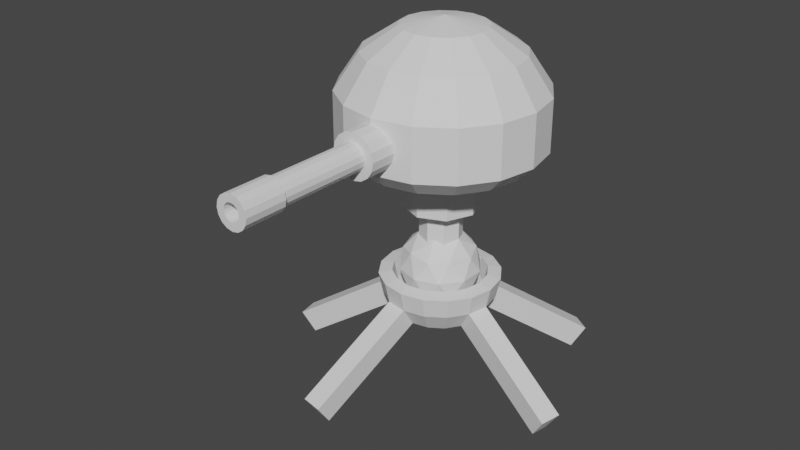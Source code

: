 # Source: TurretBasic.blend  (saved by Blender 3.1.7; exported with 4.5.12 LTS)
import bpy
from mathutils import Matrix  # noqa: F401  (used for matrix-valued properties, if any)

bpy.ops.wm.read_factory_settings(use_empty=True)
scene = bpy.context.scene
scene.name = 'Scene'

# ---- collections
col_collection = bpy.data.collections.new('Collection'); scene.collection.children.link(col_collection)

# ---- world
world_world = bpy.data.worlds.new('World'); scene.world = world_world
world_world.use_nodes = True; world_world.node_tree.nodes.clear()
_N = world_world.node_tree.nodes; _L = world_world.node_tree.links
n0 = _N.new('ShaderNodeOutputWorld'); n0.name = 'World Output'; n0.location = (300, 300)
n1 = _N.new('ShaderNodeBackground'); n1.name = 'Background'; n1.location = (10, 300)
n1.inputs[0].default_value = (0.05088, 0.05088, 0.05088, 1.0)
_L.new(n1.outputs[0], n0.inputs[0])
n0.is_active_output = True
world_world.color = (0.05088, 0.05088, 0.05088)
world_world.use_sun_shadow = False
world_world.sun_shadow_jitter_overblur = 0.0

# ---- meshes
me_cylinder = bpy.data.meshes.new('Cylinder')
me_cylinder.from_pydata([(-3.083e-08, 6.067, 2.878), (-1.951e-07, 5.778, 4.106), (0.285, 6.01, 2.878), (0.1747, 5.744, 4.106), (0.5266, 5.849, 2.878), (0.3228, 5.645, 4.106), (0.6881, 5.607, 2.878), (0.4218, 5.497, 4.106), (0.7448, 5.322, 2.878), (0.4565, 5.322, 4.106), (0.6881, 5.037, 2.878), (0.4218, 5.147, 4.106), (0.5266, 4.795, 2.878), (0.3228, 4.999, 4.106), (0.285, 4.634, 2.878), (0.1747, 4.9, 4.106), (-9.594e-08, 4.577, 2.878), (-7.843e-08, 4.865, 4.106), (-0.285, 4.634, 2.878), (-0.1747, 4.9, 4.106), (-0.5266, 4.795, 2.878), (-0.3228, 4.999, 4.106), (-0.6881, 5.037, 2.878), (-0.4218, 5.147, 4.106), (-0.7448, 5.322, 2.878), (-0.4565, 5.322, 4.106), (-0.6881, 5.607, 2.878), (-0.4218, 5.497, 4.106), (-0.5266, 5.849, 2.878), (-0.3228, 5.645, 4.106), (-0.285, 6.01, 2.878), (-0.1747, 5.744, 4.106), (0.285, 6.01, 4.106), (-3.083e-08, 6.067, 4.106), (0.5266, 5.849, 4.106), (0.6881, 5.607, 4.106), (0.7448, 5.322, 4.106), (0.6881, 5.037, 4.106), (0.5266, 4.795, 4.106), (0.285, 4.634, 4.106), (-9.594e-08, 4.577, 4.106), (-0.285, 4.634, 4.106), (-0.5266, 4.795, 4.106), (-0.6881, 5.037, 4.106), (-0.7448, 5.322, 4.106), (-0.6881, 5.607, 4.106), (-0.5266, 5.849, 4.106), (-0.285, 6.01, 4.106), (0.1747, 5.744, 7.27), (-3.992e-06, 5.778, 7.27), (0.3228, 5.645, 7.27), (0.4218, 5.497, 7.27), (0.4565, 5.322, 7.27), (0.4218, 5.147, 7.27), (0.3228, 4.999, 7.27), (0.1747, 4.9, 7.27), (-3.875e-06, 4.865, 7.27), (-0.1747, 4.9, 7.27), (-0.3228, 4.999, 7.27), (-0.4218, 5.147, 7.27), (-0.4565, 5.322, 7.27), (-0.4218, 5.497, 7.27), (-0.3228, 5.645, 7.27), (-0.1747, 5.744, 7.27), (0.207, 5.822, 7.27), (-4.022e-06, 5.863, 7.27), (0.3825, 5.704, 7.27), (0.4997, 5.529, 7.27), (0.5409, 5.322, 7.27), (0.4997, 5.115, 7.27), (0.3825, 4.939, 7.27), (0.207, 4.822, 7.27), (-3.884e-06, 4.781, 7.27), (-0.207, 4.822, 7.27), (-0.3825, 4.939, 7.27), (-0.4997, 5.115, 7.27), (-0.5409, 5.322, 7.27), (-0.4997, 5.529, 7.27), (-0.3825, 5.704, 7.27), (-0.207, 5.822, 7.27), (0.108, 5.583, 8.683), (-4.089e-06, 5.604, 8.683), (0.1995, 5.521, 8.683), (0.2607, 5.43, 8.683), (0.2822, 5.322, 8.683), (0.2607, 5.214, 8.683), (0.1995, 5.122, 8.683), (0.108, 5.061, 8.683), (-3.737e-06, 5.04, 8.683), (-0.108, 5.061, 8.683), (-0.1996, 5.122, 8.683), (-0.2607, 5.214, 8.683), (-0.2822, 5.322, 8.683), (-0.2607, 5.43, 8.683), (-0.1996, 5.521, 8.683), (-0.108, 5.583, 8.683), (0.207, 5.822, 8.683), (-3.926e-06, 5.863, 8.683), (0.3825, 5.704, 8.683), (0.4997, 5.529, 8.683), (0.5409, 5.322, 8.683), (0.4997, 5.115, 8.683), (0.3825, 4.939, 8.683), (0.207, 4.822, 8.683), (-3.788e-06, 4.781, 8.683), (-0.207, 4.822, 8.683), (-0.3825, 4.939, 8.683), (-0.4997, 5.115, 8.683), (-0.5409, 5.322, 8.683), (-0.4997, 5.529, 8.683), (-0.3825, 5.704, 8.683), (-0.207, 5.822, 8.683), (0.108, 5.583, 7.193), (-5.182e-06, 5.604, 7.193), (0.1995, 5.521, 7.193), (0.2607, 5.43, 7.193), (0.2822, 5.322, 7.193), (0.2607, 5.214, 7.193), (0.1995, 5.122, 7.193), (0.108, 5.061, 7.193), (-4.83e-06, 5.04, 7.193), (-0.108, 5.061, 7.193), (-0.1996, 5.122, 7.193), (-0.2607, 5.214, 7.193), (-0.2822, 5.322, 7.193), (-0.2607, 5.43, 7.193), (-0.1996, 5.521, 7.193), (-0.108, 5.583, 7.193), (0.0, 7.407, -2.562), (0.0, 6.231, -3.347), (0.5305, 8.192, -1.281), (0.9802, 7.407, -2.367), (1.281, 6.231, -3.092), (-1.281, 4.483, -3.092), (0.9802, 8.192, -0.9802), (1.811, 7.407, -1.811), (2.367, 6.231, -2.367), (-2.367, 4.483, -2.367), (1.281, 8.192, -0.5305), (2.367, 7.407, -0.9802), (3.092, 6.231, -1.281), (-3.092, 4.483, -1.281), (1.386, 8.192, -1.009e-08), (2.562, 7.407, 3.481e-07), (3.347, 6.231, 5.074e-07), (-3.347, 4.483, -1.143e-06), (1.281, 8.192, 0.5305), (2.367, 7.407, 0.9802), (3.092, 6.231, 1.281), (-3.092, 4.483, 1.281), (0.9802, 8.192, 0.9802), (1.811, 7.407, 1.811), (2.367, 6.231, 2.367), (-2.367, 4.483, 2.367), (0.5305, 8.192, 1.281), (0.9802, 7.407, 2.367), (1.281, 6.231, 3.092), (-1.281, 4.483, 3.092), (-1.287e-13, 8.468, 2.633e-07), (-2.567e-07, 8.192, 1.386), (-3.106e-07, 7.407, 2.562), (-9.584e-07, 6.231, 3.347), (-9.584e-07, 4.483, 3.347), (-0.5305, 8.192, 1.281), (-0.9802, 7.407, 2.367), (-1.281, 6.231, 3.092), (1.281, 4.483, 3.092), (-0.9802, 8.192, 0.9802), (-1.811, 7.407, 1.811), (-2.367, 6.231, 2.367), (2.367, 4.483, 2.367), (-1.281, 8.192, 0.5305), (-2.367, 7.407, 0.9802), (-3.092, 6.231, 1.281), (3.092, 4.483, 1.281), (-1.386, 8.192, -5.499e-07), (-2.562, 7.407, -6.235e-07), (-3.347, 6.231, -1.22e-06), (3.347, 4.483, 5.839e-07), (-1.281, 8.192, -0.5305), (-2.367, 7.407, -0.9802), (-3.092, 6.231, -1.281), (3.092, 4.483, -1.281), (-0.9802, 8.192, -0.9802), (-1.811, 7.407, -1.811), (-2.367, 6.231, -2.367), (2.367, 4.483, -2.367), (-0.5305, 8.192, -1.281), (-0.9802, 7.407, -2.367), (-1.281, 6.231, -3.092), (1.281, 4.483, -3.092), (7.689e-07, 8.192, -1.386), (0.0, 4.483, -3.347), (-0.5625, 3.396, -1.358), (7.829e-08, 3.396, -1.47), (-1.039, 3.396, -1.039), (-1.358, 3.396, -0.5625), (-1.47, 3.396, -4.662e-07), (-1.358, 3.396, 0.5625), (-1.039, 3.396, 1.039), (-0.5625, 3.396, 1.358), (-3.427e-07, 3.396, 1.47), (0.5625, 3.396, 1.358), (1.039, 3.396, 1.039), (1.358, 3.396, 0.5625), (1.47, 3.396, 2.925e-07), (1.358, 3.396, -0.5625), (1.039, 3.396, -1.039), (0.5625, 3.396, -1.358), (2.573, 3.939, -1.066), (1.97, 3.939, -1.97), (3.028e-09, 3.939, -2.785), (-1.066, 3.939, -2.573), (2.573, 3.939, 1.066), (2.785, 3.939, 5.041e-07), (1.066, 3.939, 2.573), (1.97, 3.939, 1.97), (-1.066, 3.939, 2.573), (-7.946e-07, 3.939, 2.785), (-2.573, 3.939, 1.066), (-1.97, 3.939, 1.97), (1.066, 3.939, -2.573), (-2.573, 3.939, -1.066), (-2.785, 3.939, -9.334e-07), (-1.97, 3.939, -1.97), (1.71e-08, 2.309, -0.7079), (0.0, 3.396, -1.238), (0.5005, 2.309, -0.5005), (0.8753, 3.396, -0.8753), (0.7079, 2.309, -5.538e-08), (1.238, 3.396, -9.433e-08), (0.5005, 2.309, 0.5005), (0.8753, 3.396, 0.8753), (-1.082e-07, 2.309, 0.7079), (-1.082e-07, 3.396, 1.238), (-0.5005, 2.309, 0.5005), (-0.8753, 3.396, 0.8753), (-0.7079, 2.309, -1.67e-07), (-1.238, 3.396, -1.632e-07), (-0.5005, 2.309, -0.5005), (-0.8753, 3.396, -0.8753), (0.0, 2.309, -1.238), (0.8753, 2.309, -0.8753), (1.238, 2.309, -4.683e-08), (0.8753, 2.309, 0.8753), (-1.082e-07, 2.309, 1.238), (-0.8753, 2.309, 0.8753), (-1.238, 2.309, -1.157e-07), (-0.8753, 2.309, -0.8753), (-5.294e-08, -0.2265, -0.7079), (0.5005, -0.2265, -0.5005), (0.7079, -0.2265, 5.546e-08), (0.5005, -0.2265, 0.5005), (-1.783e-07, -0.2265, 0.7079), (-0.5005, -0.2265, 0.5005), (-0.7079, -0.2265, -5.615e-08), (-0.5005, -0.2265, -0.5005), (0.0, -1.223, 5.344e-08), (0.9829, -0.4717, 0.7141), (-0.3754, -0.4717, 1.155), (-1.215, -0.4717, 2.062e-08), (-0.3754, -0.4717, -1.155), (0.9829, -0.4717, -0.7141), (0.3754, 0.7432, 1.155), (-0.9829, 0.7432, 0.7141), (-0.9829, 0.7432, -0.7141), (0.3754, 0.7432, -1.155), (1.215, 0.7432, -3.249e-08), (0.0, 1.494, -6.531e-08), (-0.2207, -1.02, 0.6791), (0.5777, -1.02, 0.4197), (0.357, -0.5783, 1.099), (1.155, -0.5783, 2.528e-08), (0.5777, -1.02, -0.4197), (-0.7141, -1.02, 4.457e-08), (-0.9348, -0.5783, 0.6791), (-0.2207, -1.02, -0.6791), (-0.9348, -0.5783, -0.6791), (0.357, -0.5783, -1.099), (1.292, 0.1358, 0.4197), (1.292, 0.1358, -0.4197), (0.0, 0.1358, 1.358), (0.7984, 0.1358, 1.099), (-1.292, 0.1358, 0.4197), (-0.7984, 0.1358, 1.099), (-0.7984, 0.1358, -1.099), (-1.292, 0.1358, -0.4197), (0.7984, 0.1358, -1.099), (0.0, 0.1358, -1.358), (0.9348, 0.8499, 0.6791), (-0.357, 0.8499, 1.099), (-1.155, 0.8499, -3.715e-08), (-0.357, 0.8499, -1.099), (0.9348, 0.8499, -0.6791), (0.2207, 1.291, 0.6791), (0.7141, 1.291, -5.644e-08), (-0.5777, 1.291, 0.4197), (-0.5777, 1.291, -0.4197), (0.2207, 1.291, -0.6791)], [], [(0, 33, 32, 2), (2, 32, 34, 4), (4, 34, 35, 6), (6, 35, 36, 8), (8, 36, 37, 10), (10, 37, 38, 12), (12, 38, 39, 14), (14, 39, 40, 16), (16, 40, 41, 18), (18, 41, 42, 20), (20, 42, 43, 22), (22, 43, 44, 24), (24, 44, 45, 26), (26, 45, 46, 28), (31, 29, 62, 63), (28, 46, 47, 30), (30, 47, 33, 0), (0, 2, 4, 6, 8, 10, 12, 14, 16, 18, 20, 22, 24, 26, 28, 30), (1, 3, 32, 33), (3, 5, 34, 32), (5, 7, 35, 34), (7, 9, 36, 35), (9, 11, 37, 36), (11, 13, 38, 37), (13, 15, 39, 38), (15, 17, 40, 39), (17, 19, 41, 40), (19, 21, 42, 41), (21, 23, 43, 42), (23, 25, 44, 43), (25, 27, 45, 44), (27, 29, 46, 45), (29, 31, 47, 46), (31, 1, 33, 47), (61, 60, 76, 77), (17, 15, 55, 56), (3, 1, 49, 48), (1, 31, 63, 49), (19, 17, 56, 57), (5, 3, 48, 50), (21, 19, 57, 58), (7, 5, 50, 51), (23, 21, 58, 59), (9, 7, 51, 52), (25, 23, 59, 60), (11, 9, 52, 53), (27, 25, 60, 61), (13, 11, 53, 54), (29, 27, 61, 62), (15, 13, 54, 55), (67, 66, 98, 99), (54, 53, 69, 70), (62, 61, 77, 78), (55, 54, 70, 71), (63, 62, 78, 79), (56, 55, 71, 72), (48, 49, 65, 64), (49, 63, 79, 65), (57, 56, 72, 73), (50, 48, 64, 66), (58, 57, 73, 74), (51, 50, 66, 67), (59, 58, 74, 75), (52, 51, 67, 68), (60, 59, 75, 76), (53, 52, 68, 69), (95, 94, 126, 127), (75, 74, 106, 107), (68, 67, 99, 100), (76, 75, 107, 108), (69, 68, 100, 101), (77, 76, 108, 109), (70, 69, 101, 102), (78, 77, 109, 110), (71, 70, 102, 103), (79, 78, 110, 111), (72, 71, 103, 104), (64, 65, 97, 96), (65, 79, 111, 97), (73, 72, 104, 105), (66, 64, 96, 98), (74, 73, 105, 106), (81, 80, 96, 97), (80, 82, 98, 96), (82, 83, 99, 98), (83, 84, 100, 99), (84, 85, 101, 100), (85, 86, 102, 101), (86, 87, 103, 102), (87, 88, 104, 103), (88, 89, 105, 104), (89, 90, 106, 105), (90, 91, 107, 106), (91, 92, 108, 107), (92, 93, 109, 108), (93, 94, 110, 109), (94, 95, 111, 110), (95, 81, 97, 111), (112, 113, 127, 126, 125, 124, 123, 122, 121, 120, 119, 118, 117, 116, 115, 114), (88, 87, 119, 120), (80, 81, 113, 112), (81, 95, 127, 113), (89, 88, 120, 121), (82, 80, 112, 114), (90, 89, 121, 122), (83, 82, 114, 115), (91, 90, 122, 123), (84, 83, 115, 116), (92, 91, 123, 124), (85, 84, 116, 117), (93, 92, 124, 125), (86, 85, 117, 118), (94, 93, 125, 126), (87, 86, 118, 119), (128, 191, 130, 131), (129, 128, 131, 132), (191, 158, 130), (132, 131, 135, 136), (130, 158, 134), (181, 185, 137, 141), (131, 130, 134, 135), (136, 135, 139, 140), (134, 158, 138), (185, 189, 133, 137), (135, 134, 138, 139), (129, 132, 190, 192), (139, 138, 142, 143), (140, 139, 143, 144), (138, 158, 142), (161, 165, 157, 162), (143, 142, 146, 147), (144, 143, 147, 148), (142, 158, 146), (148, 147, 151, 152), (146, 158, 150), (132, 136, 186, 190), (147, 146, 150, 151), (152, 151, 155, 156), (150, 158, 154), (136, 140, 182, 186), (151, 150, 154, 155), (140, 144, 178, 182), (155, 154, 159, 160), (156, 155, 160, 161), (154, 158, 159), (160, 159, 163, 164), (161, 160, 164, 165), (159, 158, 163), (144, 148, 174, 178), (165, 164, 168, 169), (163, 158, 167), (156, 161, 162, 166), (164, 163, 167, 168), (167, 158, 171), (169, 173, 149, 153), (168, 167, 171, 172), (169, 168, 172, 173), (148, 152, 170, 174), (172, 171, 175, 176), (173, 172, 176, 177), (171, 158, 175), (177, 176, 180, 181), (175, 158, 179), (165, 169, 153, 157), (176, 175, 179, 180), (181, 180, 184, 185), (179, 158, 183), (189, 129, 192, 133), (180, 179, 183, 184), (152, 156, 166, 170), (184, 183, 187, 188), (185, 184, 188, 189), (183, 158, 187), (173, 177, 145, 149), (188, 187, 191, 128), (189, 188, 128, 129), (187, 158, 191), (177, 181, 141, 145), (210, 209, 206, 207), (193, 194, 208, 207, 206, 205, 204, 203, 202, 201, 200, 199, 198, 197, 196, 195), (212, 211, 194, 193), (214, 213, 204, 205), (216, 215, 202, 203), (218, 217, 200, 201), (209, 214, 205, 206), (220, 219, 198, 199), (213, 216, 203, 204), (221, 210, 207, 208), (223, 222, 196, 197), (215, 218, 201, 202), (224, 212, 193, 195), (217, 220, 199, 200), (222, 224, 195, 196), (211, 221, 208, 194), (219, 223, 197, 198), (149, 145, 223, 219), (192, 190, 221, 211), (141, 137, 224, 222), (157, 153, 220, 217), (137, 133, 212, 224), (166, 162, 218, 215), (145, 141, 222, 223), (190, 186, 210, 221), (174, 170, 216, 213), (153, 149, 219, 220), (182, 178, 214, 209), (162, 157, 217, 218), (170, 166, 215, 216), (178, 174, 213, 214), (133, 192, 211, 212), (186, 182, 209, 210), (241, 226, 228, 242), (242, 228, 230, 243), (243, 230, 232, 244), (244, 232, 234, 245), (245, 234, 236, 246), (246, 236, 238, 247), (228, 226, 240, 238, 236, 234, 232, 230), (247, 238, 240, 248), (248, 240, 226, 241), (227, 229, 251, 250), (227, 225, 241, 242), (229, 227, 242, 243), (231, 229, 243, 244), (233, 231, 244, 245), (235, 233, 245, 246), (237, 235, 246, 247), (239, 237, 247, 248), (225, 239, 248, 241), (249, 250, 251, 252, 253, 254, 255, 256), (237, 239, 256, 255), (233, 235, 254, 253), (229, 231, 252, 251), (225, 227, 250, 249), (239, 225, 249, 256), (235, 237, 255, 254), (231, 233, 253, 252), (257, 270, 269), (258, 270, 272), (257, 269, 274), (257, 274, 276), (257, 276, 273), (258, 272, 279), (259, 271, 281), (260, 275, 283), (261, 277, 285), (262, 278, 287), (258, 279, 282), (259, 281, 284), (260, 283, 286), (261, 285, 288), (262, 287, 280), (263, 289, 294), (264, 290, 296), (265, 291, 297), (266, 292, 298), (267, 293, 295), (295, 298, 268), (295, 293, 298), (293, 266, 298), (298, 297, 268), (298, 292, 297), (292, 265, 297), (297, 296, 268), (297, 291, 296), (291, 264, 296), (296, 294, 268), (296, 290, 294), (290, 263, 294), (294, 295, 268), (294, 289, 295), (289, 267, 295), (280, 293, 267), (280, 287, 293), (287, 266, 293), (288, 292, 266), (288, 285, 292), (285, 265, 292), (286, 291, 265), (286, 283, 291), (283, 264, 291), (284, 290, 264), (284, 281, 290), (281, 263, 290), (282, 289, 263), (282, 279, 289), (279, 267, 289), (287, 288, 266), (287, 278, 288), (278, 261, 288), (285, 286, 265), (285, 277, 286), (277, 260, 286), (283, 284, 264), (283, 275, 284), (275, 259, 284), (281, 282, 263), (281, 271, 282), (271, 258, 282), (279, 280, 267), (279, 272, 280), (272, 262, 280), (273, 278, 262), (273, 276, 278), (276, 261, 278), (276, 277, 261), (276, 274, 277), (274, 260, 277), (274, 275, 260), (274, 269, 275), (269, 259, 275), (272, 273, 262), (272, 270, 273), (270, 257, 273), (269, 271, 259), (269, 270, 271), (270, 258, 271)])
_uv = me_cylinder.uv_layers.new(name='UVMap')
_uv.uv.foreach_set('vector', [1.0, 0.5, 1.0, 1.0, 0.9375, 1.0, 0.9375, 0.5, 0.9375, 0.5, 0.9375, 1.0, 0.875, 1.0, 0.875, 0.5, 0.875, 0.5, 0.875, 1.0, 0.8125, 1.0, 0.8125, 0.5, 0.8125, 0.5, 0.8125, 1.0, 0.75, 1.0, 0.75, 0.5, 0.75, 0.5, 0.75, 1.0, 0.6875, 1.0, 0.6875, 0.5, 0.6875, 0.5, 0.6875, 1.0, 0.625, 1.0, 0.625, 0.5, 0.625, 0.5, 0.625, 1.0, 0.5625, 1.0, 0.5625, 0.5, 0.5625, 0.5, 0.5625, 1.0, 0.5, 1.0, 0.5, 0.5, 0.5, 0.5, 0.5, 1.0, 0.4375, 1.0, 0.4375, 0.5, 0.4375, 0.5, 0.4375, 1.0, 0.375, 1.0, 0.375, 0.5, 0.375, 0.5, 0.375, 1.0, 0.3125, 1.0, 0.3125, 0.5, 0.3125, 0.5, 0.3125, 1.0, 0.25, 1.0, 0.25, 0.5, 0.25, 0.5, 0.25, 1.0, 0.1875, 1.0, 0.1875, 0.5, 0.1875, 0.5, 0.1875, 1.0, 0.125, 1.0, 0.125, 0.5, 0.1937, 0.3859, 0.146, 0.354, 0.146, 0.354, 0.1937, 0.3859, 0.125, 0.5, 0.125, 1.0, 0.0625, 1.0, 0.0625, 0.5, 0.0625, 0.5, 0.0625, 1.0, 0.0, 1.0, 0.0, 0.5, 0.75, 0.49, 0.8418, 0.4717, 0.9197, 0.4197, 0.9717, 0.3418, 0.99, 0.25, 0.9717, 0.1582, 0.9197, 0.08029, 0.8418, 0.02827, 0.75, 0.01, 0.6582, 0.02827, 0.5803, 0.08029, 0.5283, 0.1582, 0.51, 0.25, 0.5283, 0.3418, 0.5803, 0.4197, 0.6582, 0.4717, 0.25, 0.3971, 0.3063, 0.3859, 0.3418, 0.4717, 0.25, 0.49, 0.3063, 0.3859, 0.354, 0.354, 0.4197, 0.4197, 0.3418, 0.4717, 0.354, 0.354, 0.3859, 0.3063, 0.4717, 0.3418, 0.4197, 0.4197, 0.3859, 0.3063, 0.3971, 0.25, 0.49, 0.25, 0.4717, 0.3418, 0.3971, 0.25, 0.3859, 0.1937, 0.4717, 0.1582, 0.49, 0.25, 0.3859, 0.1937, 0.354, 0.146, 0.4197, 0.08029, 0.4717, 0.1582, 0.354, 0.146, 0.3063, 0.1141, 0.3418, 0.02827, 0.4197, 0.08029, 0.3063, 0.1141, 0.25, 0.1029, 0.25, 0.01, 0.3418, 0.02827, 0.25, 0.1029, 0.1937, 0.1141, 0.1582, 0.02827, 0.25, 0.01, 0.1937, 0.1141, 0.146, 0.146, 0.08029, 0.08029, 0.1582, 0.02827, 0.146, 0.146, 0.1141, 0.1937, 0.02827, 0.1582, 0.08029, 0.08029, 0.1141, 0.1937, 0.1029, 0.25, 0.01, 0.25, 0.02827, 0.1582, 0.1029, 0.25, 0.1141, 0.3063, 0.02827, 0.3418, 0.01, 0.25, 0.1141, 0.3063, 0.146, 0.354, 0.08029, 0.4197, 0.02827, 0.3418, 0.146, 0.354, 0.1937, 0.3859, 0.1582, 0.4717, 0.08029, 0.4197, 0.1937, 0.3859, 0.25, 0.3971, 0.25, 0.49, 0.1582, 0.4717, 0.1141, 0.3063, 0.1029, 0.25, 0.1029, 0.25, 0.1141, 0.3063, 0.25, 0.1029, 0.3063, 0.1141, 0.3063, 0.1141, 0.25, 0.1029, 0.3063, 0.3859, 0.25, 0.3971, 0.25, 0.3971, 0.3063, 0.3859, 0.25, 0.3971, 0.1937, 0.3859, 0.1937, 0.3859, 0.25, 0.3971, 0.1937, 0.1141, 0.25, 0.1029, 0.25, 0.1029, 0.1937, 0.1141, 0.354, 0.354, 0.3063, 0.3859, 0.3063, 0.3859, 0.354, 0.354, 0.146, 0.146, 0.1937, 0.1141, 0.1937, 0.1141, 0.146, 0.146, 0.3859, 0.3063, 0.354, 0.354, 0.354, 0.354, 0.3859, 0.3063, 0.1141, 0.1937, 0.146, 0.146, 0.146, 0.146, 0.1141, 0.1937, 0.3971, 0.25, 0.3859, 0.3063, 0.3859, 0.3063, 0.3971, 0.25, 0.1029, 0.25, 0.1141, 0.1937, 0.1141, 0.1937, 0.1029, 0.25, 0.3859, 0.1937, 0.3971, 0.25, 0.3971, 0.25, 0.3859, 0.1937, 0.1141, 0.3063, 0.1029, 0.25, 0.1029, 0.25, 0.1141, 0.3063, 0.354, 0.146, 0.3859, 0.1937, 0.3859, 0.1937, 0.354, 0.146, 0.146, 0.354, 0.1141, 0.3063, 0.1141, 0.3063, 0.146, 0.354, 0.3063, 0.1141, 0.354, 0.146, 0.354, 0.146, 0.3063, 0.1141, 0.3859, 0.3063, 0.354, 0.354, 0.354, 0.354, 0.3859, 0.3063, 0.354, 0.146, 0.3859, 0.1937, 0.3859, 0.1937, 0.354, 0.146, 0.146, 0.354, 0.1141, 0.3063, 0.1141, 0.3063, 0.146, 0.354, 0.3063, 0.1141, 0.354, 0.146, 0.354, 0.146, 0.3063, 0.1141, 0.1937, 0.3859, 0.146, 0.354, 0.146, 0.354, 0.1937, 0.3859, 0.25, 0.1029, 0.3063, 0.1141, 0.3063, 0.1141, 0.25, 0.1029, 0.3063, 0.3859, 0.25, 0.3971, 0.25, 0.3971, 0.3063, 0.3859, 0.25, 0.3971, 0.1937, 0.3859, 0.1937, 0.3859, 0.25, 0.3971, 0.1937, 0.1141, 0.25, 0.1029, 0.25, 0.1029, 0.1937, 0.1141, 0.354, 0.354, 0.3063, 0.3859, 0.3063, 0.3859, 0.354, 0.354, 0.146, 0.146, 0.1937, 0.1141, 0.1937, 0.1141, 0.146, 0.146, 0.3859, 0.3063, 0.354, 0.354, 0.354, 0.354, 0.3859, 0.3063, 0.1141, 0.1937, 0.146, 0.146, 0.146, 0.146, 0.1141, 0.1937, 0.3971, 0.25, 0.3859, 0.3063, 0.3859, 0.3063, 0.3971, 0.25, 0.1029, 0.25, 0.1141, 0.1937, 0.1141, 0.1937, 0.1029, 0.25, 0.3859, 0.1937, 0.3971, 0.25, 0.3971, 0.25, 0.3859, 0.1937, 0.2206, 0.3209, 0.1957, 0.3043, 0.1957, 0.3043, 0.2206, 0.3209, 0.1141, 0.1937, 0.146, 0.146, 0.146, 0.146, 0.1141, 0.1937, 0.3971, 0.25, 0.3859, 0.3063, 0.3859, 0.3063, 0.3971, 0.25, 0.1029, 0.25, 0.1141, 0.1937, 0.1141, 0.1937, 0.1029, 0.25, 0.3859, 0.1937, 0.3971, 0.25, 0.3971, 0.25, 0.3859, 0.1937, 0.1141, 0.3063, 0.1029, 0.25, 0.1029, 0.25, 0.1141, 0.3063, 0.354, 0.146, 0.3859, 0.1937, 0.3859, 0.1937, 0.354, 0.146, 0.146, 0.354, 0.1141, 0.3063, 0.1141, 0.3063, 0.146, 0.354, 0.3063, 0.1141, 0.354, 0.146, 0.354, 0.146, 0.3063, 0.1141, 0.1937, 0.3859, 0.146, 0.354, 0.146, 0.354, 0.1937, 0.3859, 0.25, 0.1029, 0.3063, 0.1141, 0.3063, 0.1141, 0.25, 0.1029, 0.3063, 0.3859, 0.25, 0.3971, 0.25, 0.3971, 0.3063, 0.3859, 0.25, 0.3971, 0.1937, 0.3859, 0.1937, 0.3859, 0.25, 0.3971, 0.1937, 0.1141, 0.25, 0.1029, 0.25, 0.1029, 0.1937, 0.1141, 0.354, 0.354, 0.3063, 0.3859, 0.3063, 0.3859, 0.354, 0.354, 0.146, 0.146, 0.1937, 0.1141, 0.1937, 0.1141, 0.146, 0.146, 0.25, 0.3268, 0.2794, 0.3209, 0.3063, 0.3859, 0.25, 0.3971, 0.2794, 0.3209, 0.3043, 0.3043, 0.354, 0.354, 0.3063, 0.3859, 0.3043, 0.3043, 0.3209, 0.2794, 0.3859, 0.3063, 0.354, 0.354, 0.3209, 0.2794, 0.3268, 0.25, 0.3971, 0.25, 0.3859, 0.3063, 0.3268, 0.25, 0.3209, 0.2206, 0.3859, 0.1937, 0.3971, 0.25, 0.3209, 0.2206, 0.3043, 0.1957, 0.354, 0.146, 0.3859, 0.1937, 0.3043, 0.1957, 0.2794, 0.1791, 0.3063, 0.1141, 0.354, 0.146, 0.2794, 0.1791, 0.25, 0.1732, 0.25, 0.1029, 0.3063, 0.1141, 0.25, 0.1732, 0.2206, 0.1791, 0.1937, 0.1141, 0.25, 0.1029, 0.2206, 0.1791, 0.1957, 0.1957, 0.146, 0.146, 0.1937, 0.1141, 0.1957, 0.1957, 0.1791, 0.2206, 0.1141, 0.1937, 0.146, 0.146, 0.1791, 0.2206, 0.1732, 0.25, 0.1029, 0.25, 0.1141, 0.1937, 0.1732, 0.25, 0.1791, 0.2794, 0.1141, 0.3063, 0.1029, 0.25, 0.1791, 0.2794, 0.1957, 0.3043, 0.146, 0.354, 0.1141, 0.3063, 0.1957, 0.3043, 0.2206, 0.3209, 0.1937, 0.3859, 0.146, 0.354, 0.2206, 0.3209, 0.25, 0.3268, 0.25, 0.3971, 0.1937, 0.3859, 0.2794, 0.3209, 0.25, 0.3268, 0.2206, 0.3209, 0.1957, 0.3043, 0.1791, 0.2794, 0.1732, 0.25, 0.1791, 0.2206, 0.1957, 0.1957, 0.2206, 0.1791, 0.25, 0.1732, 0.2794, 0.1791, 0.3043, 0.1957, 0.3209, 0.2206, 0.3268, 0.25, 0.3209, 0.2794, 0.3043, 0.3043, 0.25, 0.1732, 0.2794, 0.1791, 0.2794, 0.1791, 0.25, 0.1732, 0.2794, 0.3209, 0.25, 0.3268, 0.25, 0.3268, 0.2794, 0.3209, 0.25, 0.3268, 0.2206, 0.3209, 0.2206, 0.3209, 0.25, 0.3268, 0.2206, 0.1791, 0.25, 0.1732, 0.25, 0.1732, 0.2206, 0.1791, 0.3043, 0.3043, 0.2794, 0.3209, 0.2794, 0.3209, 0.3043, 0.3043, 0.1957, 0.1957, 0.2206, 0.1791, 0.2206, 0.1791, 0.1957, 0.1957, 0.3209, 0.2794, 0.3043, 0.3043, 0.3043, 0.3043, 0.3209, 0.2794, 0.1791, 0.2206, 0.1957, 0.1957, 0.1957, 0.1957, 0.1791, 0.2206, 0.3268, 0.25, 0.3209, 0.2794, 0.3209, 0.2794, 0.3268, 0.25, 0.1732, 0.25, 0.1791, 0.2206, 0.1791, 0.2206, 0.1732, 0.25, 0.3209, 0.2206, 0.3268, 0.25, 0.3268, 0.25, 0.3209, 0.2206, 0.1791, 0.2794, 0.1732, 0.25, 0.1732, 0.25, 0.1791, 0.2794, 0.3043, 0.1957, 0.3209, 0.2206, 0.3209, 0.2206, 0.3043, 0.1957, 0.1957, 0.3043, 0.1791, 0.2794, 0.1791, 0.2794, 0.1957, 0.3043, 0.2794, 0.1791, 0.3043, 0.1957, 0.3043, 0.1957, 0.2794, 0.1791, 0.75, 0.75, 0.75, 0.875, 0.6875, 0.875, 0.6875, 0.75, 0.75, 0.625, 0.75, 0.75, 0.6875, 0.75, 0.6875, 0.625, 0.75, 0.875, 0.7187, 1.0, 0.6875, 0.875, 0.6875, 0.625, 0.6875, 0.75, 0.625, 0.75, 0.625, 0.625, 0.6875, 0.875, 0.6562, 1.0, 0.625, 0.875, 0.9375, 0.625, 0.875, 0.625, 0.875, 0.625, 0.9375, 0.625, 0.6875, 0.75, 0.6875, 0.875, 0.625, 0.875, 0.625, 0.75, 0.625, 0.625, 0.625, 0.75, 0.5625, 0.75, 0.5625, 0.625, 0.625, 0.875, 0.5937, 1.0, 0.5625, 0.875, 0.875, 0.625, 0.8125, 0.625, 0.8125, 0.625, 0.875, 0.625, 0.625, 0.75, 0.625, 0.875, 0.5625, 0.875, 0.5625, 0.75, 0.75, 0.625, 0.6875, 0.625, 0.6875, 0.625, 0.75, 0.625, 0.5625, 0.75, 0.5625, 0.875, 0.5, 0.875, 0.5, 0.75, 0.5625, 0.625, 0.5625, 0.75, 0.5, 0.75, 0.5, 0.625, 0.5625, 0.875, 0.5312, 1.0, 0.5, 0.875, 0.25, 0.625, 0.1875, 0.625, 0.1875, 0.625, 0.25, 0.625, 0.5, 0.75, 0.5, 0.875, 0.4375, 0.875, 0.4375, 0.75, 0.5, 0.625, 0.5, 0.75, 0.4375, 0.75, 0.4375, 0.625, 0.5, 0.875, 0.4687, 1.0, 0.4375, 0.875, 0.4375, 0.625, 0.4375, 0.75, 0.375, 0.75, 0.375, 0.625, 0.4375, 0.875, 0.4062, 1.0, 0.375, 0.875, 0.6875, 0.625, 0.625, 0.625, 0.625, 0.625, 0.6875, 0.625, 0.4375, 0.75, 0.4375, 0.875, 0.375, 0.875, 0.375, 0.75, 0.375, 0.625, 0.375, 0.75, 0.3125, 0.75, 0.3125, 0.625, 0.375, 0.875, 0.3437, 1.0, 0.3125, 0.875, 0.625, 0.625, 0.5625, 0.625, 0.5625, 0.625, 0.625, 0.625, 0.375, 0.75, 0.375, 0.875, 0.3125, 0.875, 0.3125, 0.75, 0.5625, 0.625, 0.5, 0.625, 0.5, 0.625, 0.5625, 0.625, 0.3125, 0.75, 0.3125, 0.875, 0.25, 0.875, 0.25, 0.75, 0.3125, 0.625, 0.3125, 0.75, 0.25, 0.75, 0.25, 0.625, 0.3125, 0.875, 0.2812, 1.0, 0.25, 0.875, 0.25, 0.75, 0.25, 0.875, 0.1875, 0.875, 0.1875, 0.75, 0.25, 0.625, 0.25, 0.75, 0.1875, 0.75, 0.1875, 0.625, 0.25, 0.875, 0.2188, 1.0, 0.1875, 0.875, 0.5, 0.625, 0.4375, 0.625, 0.4375, 0.625, 0.5, 0.625, 0.1875, 0.625, 0.1875, 0.75, 0.125, 0.75, 0.125, 0.625, 0.1875, 0.875, 0.1563, 1.0, 0.125, 0.875, 0.3125, 0.625, 0.25, 0.625, 0.25, 0.625, 0.3125, 0.625, 0.1875, 0.75, 0.1875, 0.875, 0.125, 0.875, 0.125, 0.75, 0.125, 0.875, 0.09375, 1.0, 0.0625, 0.875, 0.125, 0.625, 0.0625, 0.625, 0.0625, 0.625, 0.125, 0.625, 0.125, 0.75, 0.125, 0.875, 0.0625, 0.875, 0.0625, 0.75, 0.125, 0.625, 0.125, 0.75, 0.0625, 0.75, 0.0625, 0.625, 0.4375, 0.625, 0.375, 0.625, 0.375, 0.625, 0.4375, 0.625, 0.0625, 0.75, 0.0625, 0.875, 0.0, 0.875, 0.0, 0.75, 0.0625, 0.625, 0.0625, 0.75, 0.0, 0.75, 0.0, 0.625, 0.0625, 0.875, 0.03125, 1.0, 0.0, 0.875, 1.0, 0.625, 1.0, 0.75, 0.9375, 0.75, 0.9375, 0.625, 1.0, 0.875, 0.9688, 1.0, 0.9375, 0.875, 0.1875, 0.625, 0.125, 0.625, 0.125, 0.625, 0.1875, 0.625, 1.0, 0.75, 1.0, 0.875, 0.9375, 0.875, 0.9375, 0.75, 0.9375, 0.625, 0.9375, 0.75, 0.875, 0.75, 0.875, 0.625, 0.9375, 0.875, 0.9062, 1.0, 0.875, 0.875, 0.8125, 0.625, 0.75, 0.625, 0.75, 0.625, 0.8125, 0.625, 0.9375, 0.75, 0.9375, 0.875, 0.875, 0.875, 0.875, 0.75, 0.375, 0.625, 0.3125, 0.625, 0.3125, 0.625, 0.375, 0.625, 0.875, 0.75, 0.875, 0.875, 0.8125, 0.875, 0.8125, 0.75, 0.875, 0.625, 0.875, 0.75, 0.8125, 0.75, 0.8125, 0.625, 0.875, 0.875, 0.8437, 1.0, 0.8125, 0.875, 0.0625, 0.625, 0.0, 0.625, 0.0, 0.625, 0.0625, 0.625, 0.8125, 0.75, 0.8125, 0.875, 0.75, 0.875, 0.75, 0.75, 0.8125, 0.625, 0.8125, 0.75, 0.75, 0.75, 0.75, 0.625, 0.8125, 0.875, 0.7812, 1.0, 0.75, 0.875, 1.0, 0.625, 0.9375, 0.625, 0.9375, 0.625, 1.0, 0.625, 0.625, 0.625, 0.5625, 0.625, 0.5625, 0.625, 0.625, 0.625, 0.8125, 0.625, 0.75, 0.625, 0.6875, 0.625, 0.625, 0.625, 0.5625, 0.625, 0.5, 0.625, 0.4375, 0.625, 0.375, 0.625, 0.3125, 0.625, 0.25, 0.625, 0.1875, 0.625, 0.125, 0.625, 0.0625, 0.625, 1.0, 0.625, 0.9375, 0.625, 0.875, 0.625, 0.8125, 0.625, 0.75, 0.625, 0.75, 0.625, 0.8125, 0.625, 0.5, 0.625, 0.4375, 0.625, 0.4375, 0.625, 0.5, 0.625, 0.375, 0.625, 0.3125, 0.625, 0.3125, 0.625, 0.375, 0.625, 0.25, 0.625, 0.1875, 0.625, 0.1875, 0.625, 0.25, 0.625, 0.5625, 0.625, 0.5, 0.625, 0.5, 0.625, 0.5625, 0.625, 0.125, 0.625, 0.0625, 0.625, 0.0625, 0.625, 0.125, 0.625, 0.4375, 0.625, 0.375, 0.625, 0.375, 0.625, 0.4375, 0.625, 0.6875, 0.625, 0.625, 0.625, 0.625, 0.625, 0.6875, 0.625, 1.0, 0.625, 0.9375, 0.625, 0.9375, 0.625, 1.0, 0.625, 0.3125, 0.625, 0.25, 0.625, 0.25, 0.625, 0.3125, 0.625, 0.875, 0.625, 0.8125, 0.625, 0.8125, 0.625, 0.875, 0.625, 0.1875, 0.625, 0.125, 0.625, 0.125, 0.625, 0.1875, 0.625, 0.9375, 0.625, 0.875, 0.625, 0.875, 0.625, 0.9375, 0.625, 0.75, 0.625, 0.6875, 0.625, 0.6875, 0.625, 0.75, 0.625, 0.0625, 0.625, 0.0, 0.625, 0.0, 0.625, 0.0625, 0.625, 0.0625, 0.625, 0.0, 0.625, 0.0, 0.625, 0.0625, 0.625, 0.75, 0.625, 0.6875, 0.625, 0.6875, 0.625, 0.75, 0.625, 0.9375, 0.625, 0.875, 0.625, 0.875, 0.625, 0.9375, 0.625, 0.1875, 0.625, 0.125, 0.625, 0.125, 0.625, 0.1875, 0.625, 0.875, 0.625, 0.8125, 0.625, 0.8125, 0.625, 0.875, 0.625, 0.3125, 0.625, 0.25, 0.625, 0.25, 0.625, 0.3125, 0.625, 1.0, 0.625, 0.9375, 0.625, 0.9375, 0.625, 1.0, 0.625, 0.6875, 0.625, 0.625, 0.625, 0.625, 0.625, 0.6875, 0.625, 0.4375, 0.625, 0.375, 0.625, 0.375, 0.625, 0.4375, 0.625, 0.125, 0.625, 0.0625, 0.625, 0.0625, 0.625, 0.125, 0.625, 0.5625, 0.625, 0.5, 0.625, 0.5, 0.625, 0.5625, 0.625, 0.25, 0.625, 0.1875, 0.625, 0.1875, 0.625, 0.25, 0.625, 0.375, 0.625, 0.3125, 0.625, 0.3125, 0.625, 0.375, 0.625, 0.5, 0.625, 0.4375, 0.625, 0.4375, 0.625, 0.5, 0.625, 0.8125, 0.625, 0.75, 0.625, 0.75, 0.625, 0.8125, 0.625, 0.625, 0.625, 0.5625, 0.625, 0.5625, 0.625, 0.625, 0.625, 1.0, 0.5, 1.0, 1.0, 0.875, 1.0, 0.875, 0.5, 0.875, 0.5, 0.875, 1.0, 0.75, 1.0, 0.75, 0.5, 0.75, 0.5, 0.75, 1.0, 0.625, 1.0, 0.625, 0.5, 0.625, 0.5, 0.625, 1.0, 0.5, 1.0, 0.5, 0.5, 0.5, 0.5, 0.5, 1.0, 0.375, 1.0, 0.375, 0.5, 0.375, 0.5, 0.375, 1.0, 0.25, 1.0, 0.25, 0.5, 0.4197, 0.4197, 0.25, 0.49, 0.08029, 0.4197, 0.01, 0.25, 0.08029, 0.08029, 0.25, 0.01, 0.4197, 0.08029, 0.49, 0.25, 0.25, 0.5, 0.25, 1.0, 0.125, 1.0, 0.125, 0.5, 0.125, 0.5, 0.125, 1.0, 0.0, 1.0, 0.0, 0.5, 0.847, 0.347, 0.8872, 0.25, 0.8872, 0.25, 0.847, 0.347, 0.847, 0.347, 0.75, 0.3872, 0.75, 0.49, 0.9197, 0.4197, 0.8872, 0.25, 0.847, 0.347, 0.9197, 0.4197, 0.99, 0.25, 0.847, 0.153, 0.8872, 0.25, 0.99, 0.25, 0.9197, 0.08029, 0.75, 0.1128, 0.847, 0.153, 0.9197, 0.08029, 0.75, 0.01, 0.653, 0.153, 0.75, 0.1128, 0.75, 0.01, 0.5803, 0.08029, 0.6128, 0.25, 0.653, 0.153, 0.5803, 0.08029, 0.51, 0.25, 0.653, 0.347, 0.6128, 0.25, 0.51, 0.25, 0.5803, 0.4197, 0.75, 0.3872, 0.653, 0.347, 0.5803, 0.4197, 0.75, 0.49, 0.75, 0.3872, 0.847, 0.347, 0.8872, 0.25, 0.847, 0.153, 0.75, 0.1128, 0.653, 0.153, 0.6128, 0.25, 0.653, 0.347, 0.6128, 0.25, 0.653, 0.347, 0.653, 0.347, 0.6128, 0.25, 0.75, 0.1128, 0.653, 0.153, 0.653, 0.153, 0.75, 0.1128, 0.8872, 0.25, 0.847, 0.153, 0.847, 0.153, 0.8872, 0.25, 0.75, 0.3872, 0.847, 0.347, 0.847, 0.347, 0.75, 0.3872, 0.653, 0.347, 0.75, 0.3872, 0.75, 0.3872, 0.653, 0.347, 0.653, 0.153, 0.6128, 0.25, 0.6128, 0.25, 0.653, 0.153, 0.847, 0.153, 0.75, 0.1128, 0.75, 0.1128, 0.847, 0.153, 0.1818, 0.0, 0.2273, 0.07873, 0.1364, 0.07873, 0.2727, 0.1575, 0.3182, 0.07873, 0.3636, 0.1575, 0.9091, 0.0, 0.9545, 0.07873, 0.8636, 0.07873, 0.7273, 0.0, 0.7727, 0.07873, 0.6818, 0.07873, 0.5455, 0.0, 0.5909, 0.07873, 0.5, 0.07873, 0.2727, 0.1575, 0.3636, 0.1575, 0.3182, 0.2362, 0.09091, 0.1575, 0.1818, 0.1575, 0.1364, 0.2362, 0.8182, 0.1575, 0.9091, 0.1575, 0.8636, 0.2362, 0.6364, 0.1575, 0.7273, 0.1575, 0.6818, 0.2362, 0.4545, 0.1575, 0.5455, 0.1575, 0.5, 0.2362, 0.2727, 0.1575, 0.3182, 0.2362, 0.2273, 0.2362, 0.09091, 0.1575, 0.1364, 0.2362, 0.04546, 0.2362, 0.8182, 0.1575, 0.8636, 0.2362, 0.7727, 0.2362, 0.6364, 0.1575, 0.6818, 0.2362, 0.5909, 0.2362, 0.4545, 0.1575, 0.5, 0.2362, 0.4091, 0.2362, 0.1818, 0.3149, 0.2727, 0.3149, 0.2273, 0.3937, 0.0, 0.3149, 0.09091, 0.3149, 0.04546, 0.3937, 0.7273, 0.3149, 0.8182, 0.3149, 0.7727, 0.3937, 0.5455, 0.3149, 0.6364, 0.3149, 0.5909, 0.3937, 0.3636, 0.3149, 0.4545, 0.3149, 0.4091, 0.3937, 0.4091, 0.3937, 0.5, 0.3937, 0.4545, 0.4724, 0.4091, 0.3937, 0.4545, 0.3149, 0.5, 0.3937, 0.4545, 0.3149, 0.5455, 0.3149, 0.5, 0.3937, 0.5909, 0.3937, 0.6818, 0.3937, 0.6364, 0.4724, 0.5909, 0.3937, 0.6364, 0.3149, 0.6818, 0.3937, 0.6364, 0.3149, 0.7273, 0.3149, 0.6818, 0.3937, 0.7727, 0.3937, 0.8636, 0.3937, 0.8182, 0.4724, 0.7727, 0.3937, 0.8182, 0.3149, 0.8636, 0.3937, 0.8182, 0.3149, 0.9091, 0.3149, 0.8636, 0.3937, 0.04546, 0.3937, 0.1364, 0.3937, 0.09091, 0.4724, 0.04546, 0.3937, 0.09091, 0.3149, 0.1364, 0.3937, 0.09091, 0.3149, 0.1818, 0.3149, 0.1364, 0.3937, 0.2273, 0.3937, 0.3182, 0.3937, 0.2727, 0.4724, 0.2273, 0.3937, 0.2727, 0.3149, 0.3182, 0.3937, 0.2727, 0.3149, 0.3636, 0.3149, 0.3182, 0.3937, 0.4091, 0.2362, 0.4545, 0.3149, 0.3636, 0.3149, 0.4091, 0.2362, 0.5, 0.2362, 0.4545, 0.3149, 0.5, 0.2362, 0.5455, 0.3149, 0.4545, 0.3149, 0.5909, 0.2362, 0.6364, 0.3149, 0.5455, 0.3149, 0.5909, 0.2362, 0.6818, 0.2362, 0.6364, 0.3149, 0.6818, 0.2362, 0.7273, 0.3149, 0.6364, 0.3149, 0.7727, 0.2362, 0.8182, 0.3149, 0.7273, 0.3149, 0.7727, 0.2362, 0.8636, 0.2362, 0.8182, 0.3149, 0.8636, 0.2362, 0.9091, 0.3149, 0.8182, 0.3149, 0.04546, 0.2362, 0.09091, 0.3149, 0.0, 0.3149, 0.04546, 0.2362, 0.1364, 0.2362, 0.09091, 0.3149, 0.1364, 0.2362, 0.1818, 0.3149, 0.09091, 0.3149, 0.2273, 0.2362, 0.2727, 0.3149, 0.1818, 0.3149, 0.2273, 0.2362, 0.3182, 0.2362, 0.2727, 0.3149, 0.3182, 0.2362, 0.3636, 0.3149, 0.2727, 0.3149, 0.5, 0.2362, 0.5909, 0.2362, 0.5455, 0.3149, 0.5, 0.2362, 0.5455, 0.1575, 0.5909, 0.2362, 0.5455, 0.1575, 0.6364, 0.1575, 0.5909, 0.2362, 0.6818, 0.2362, 0.7727, 0.2362, 0.7273, 0.3149, 0.6818, 0.2362, 0.7273, 0.1575, 0.7727, 0.2362, 0.7273, 0.1575, 0.8182, 0.1575, 0.7727, 0.2362, 0.8636, 0.2362, 0.9545, 0.2362, 0.9091, 0.3149, 0.8636, 0.2362, 0.9091, 0.1575, 0.9545, 0.2362, 0.9091, 0.1575, 1.0, 0.1575, 0.9545, 0.2362, 0.1364, 0.2362, 0.2273, 0.2362, 0.1818, 0.3149, 0.1364, 0.2362, 0.1818, 0.1575, 0.2273, 0.2362, 0.1818, 0.1575, 0.2727, 0.1575, 0.2273, 0.2362, 0.3182, 0.2362, 0.4091, 0.2362, 0.3636, 0.3149, 0.3182, 0.2362, 0.3636, 0.1575, 0.4091, 0.2362, 0.3636, 0.1575, 0.4545, 0.1575, 0.4091, 0.2362, 0.5, 0.07873, 0.5455, 0.1575, 0.4545, 0.1575, 0.5, 0.07873, 0.5909, 0.07873, 0.5455, 0.1575, 0.5909, 0.07873, 0.6364, 0.1575, 0.5455, 0.1575, 0.6818, 0.07873, 0.7273, 0.1575, 0.6364, 0.1575, 0.6818, 0.07873, 0.7727, 0.07873, 0.7273, 0.1575, 0.7727, 0.07873, 0.8182, 0.1575, 0.7273, 0.1575, 0.8636, 0.07873, 0.9091, 0.1575, 0.8182, 0.1575, 0.8636, 0.07873, 0.9545, 0.07873, 0.9091, 0.1575, 0.9545, 0.07873, 1.0, 0.1575, 0.9091, 0.1575, 0.3636, 0.1575, 0.4091, 0.07873, 0.4545, 0.1575, 0.3636, 0.1575, 0.3182, 0.07873, 0.4091, 0.07873, 0.3182, 0.07873, 0.3636, 0.0, 0.4091, 0.07873, 0.1364, 0.07873, 0.1818, 0.1575, 0.09091, 0.1575, 0.1364, 0.07873, 0.2273, 0.07873, 0.1818, 0.1575, 0.2273, 0.07873, 0.2727, 0.1575, 0.1818, 0.1575])
me_cylinder.use_remesh_fix_poles = True
me_cylinder.use_remesh_preserve_attributes = False
me_cylinder.update()
me_sphere = bpy.data.meshes.new('Sphere')
me_sphere.from_pydata([(-6.78e-08, 1.193, -0.4912), (-4.654e-08, 0.4454, -1.123), (0.4915, 1.187, -0.05658), (0.4565, 1.102, -0.4912), (0.3431, 0.8284, -0.9266), (0.1704, 0.4115, -1.123), (0.9082, 0.9082, -0.05658), (0.8434, 0.8434, -0.4912), (0.6341, 0.6341, -0.9266), (0.3149, 0.3149, -1.123), (1.187, 0.4915, -0.05658), (1.102, 0.4565, -0.4912), (0.8284, 0.3431, -0.9266), (0.4115, 0.1704, -1.123), (1.284, -3.111e-07, -0.05658), (1.193, -2.656e-07, -0.4912), (0.8967, -2.133e-07, -0.9266), (0.4454, -1.343e-07, -1.123), (1.187, -0.4915, -0.05658), (1.102, -0.4565, -0.4912), (0.8284, -0.3431, -0.9266), (0.4115, -0.1704, -1.123), (0.9082, -0.9082, -0.05658), (0.8434, -0.8434, -0.4912), (0.6341, -0.6341, -0.9266), (0.3149, -0.3149, -1.123), (0.4915, -1.187, -0.05658), (0.4565, -1.102, -0.4912), (0.3431, -0.8284, -0.9266), (0.1704, -0.4115, -1.123), (-3.978e-07, -1.284, -0.05658), (-3.608e-07, -1.193, -0.4912), (-1.362e-07, -0.8967, -0.9266), (-9.469e-08, -0.4454, -1.123), (-0.4915, -1.187, -0.05658), (-0.4565, -1.102, -0.4912), (-0.3431, -0.8284, -0.9266), (-0.1704, -0.4115, -1.123), (-0.9082, -0.9082, -0.05658), (-0.8434, -0.8434, -0.4912), (-0.6341, -0.6341, -0.9266), (-0.3149, -0.3149, -1.123), (-1.187, -0.4915, -0.05658), (-1.102, -0.4565, -0.4912), (-0.8284, -0.3431, -0.9266), (-0.4115, -0.1704, -1.123), (-1.284, 5.319e-07, -0.05658), (-1.193, 4.292e-07, -0.4912), (-0.8967, 1.889e-07, -0.9266), (-0.4454, 1.045e-07, -1.123), (-1.187, 0.4915, -0.05658), (-1.102, 0.4565, -0.4912), (-0.8284, 0.3431, -0.9266), (-0.4115, 0.1704, -1.123), (-0.9082, 0.9082, -0.05658), (-0.8434, 0.8434, -0.4912), (-0.6341, 0.6341, -0.9266), (-0.3149, 0.3149, -1.123), (-0.4915, 1.187, -0.05658), (-0.4565, 1.102, -0.4912), (-0.3431, 0.8284, -0.9266), (-0.1704, 0.4115, -1.123), (6.284e-07, 1.284, -0.05658), (2.582e-07, 0.8967, -0.9266), (0.0, 0.9239, -0.3827), (0.0, 0.3827, -0.84), (0.3827, 0.9239, -4.371e-08), (0.3536, 0.8536, -0.3827), (0.2706, 0.6533, -0.7071), (0.1464, 0.3536, -0.84), (0.7071, 0.7071, -4.371e-08), (0.6533, 0.6533, -0.3827), (0.5, 0.5, -0.7071), (0.2706, 0.2706, -0.84), (0.9239, 0.3827, -4.371e-08), (0.8536, 0.3536, -0.3827), (0.6533, 0.2706, -0.7071), (0.3536, 0.1464, -0.84), (1.0, -2.451e-07, -4.371e-08), (0.9239, -2.153e-07, -0.3827), (0.7071, -1.855e-07, -0.7071), (0.3827, -1.259e-07, -0.84), (0.9239, -0.3827, -4.371e-08), (0.8536, -0.3536, -0.3827), (0.6533, -0.2706, -0.7071), (0.3536, -0.1464, -0.84), (0.7071, -0.7071, -4.371e-08), (0.6533, -0.6533, -0.3827), (0.5, -0.5, -0.7071), (0.2706, -0.2706, -0.84), (0.3827, -0.9239, -4.371e-08), (0.3536, -0.8536, -0.3827), (0.2706, -0.6533, -0.7071), (0.1464, -0.3536, -0.84), (-2.944e-07, -1.0, -4.371e-08), (-2.646e-07, -0.9239, -0.3827), (-8.575e-08, -0.7071, -0.7071), (-8.575e-08, -0.3827, -0.84), (-0.3827, -0.9239, -4.371e-08), (-0.3536, -0.8536, -0.3827), (-0.2706, -0.6533, -0.7071), (-0.1464, -0.3536, -0.84), (-0.7071, -0.7071, -4.371e-08), (-0.6533, -0.6533, -0.3827), (-0.5, -0.5, -0.7071), (-0.2706, -0.2706, -0.84), (-0.9239, -0.3827, -4.371e-08), (-0.8536, -0.3536, -0.3827), (-0.6533, -0.2706, -0.7071), (-0.3536, -0.1464, -0.84), (-1.0, 3.51e-07, -4.371e-08), (-0.9239, 2.616e-07, -0.3827), (-0.7071, 8.275e-08, -0.7071), (-0.3827, 6.785e-08, -0.84), (-0.9239, 0.3827, -4.371e-08), (-0.8536, 0.3536, -0.3827), (-0.6533, 0.2706, -0.7071), (-0.3536, 0.1464, -0.84), (-0.7071, 0.7071, -4.371e-08), (-0.6533, 0.6533, -0.3827), (-0.5, 0.5, -0.7071), (-0.2706, 0.2706, -0.84), (-0.3827, 0.9239, -4.371e-08), (-0.3536, 0.8536, -0.3827), (-0.2706, 0.6533, -0.7071), (-0.1464, 0.3536, -0.84), (5.997e-07, 1.0, -4.371e-08), (3.017e-07, 0.7071, -0.7071), (1.661, 2.905, -1.938), (1.548, 2.632, -2.373), (2.048, 2.647, -1.938), (1.839, 2.437, -2.373), (3.32, -0.4231, -1.938), (3.024, -0.4231, -2.373), (3.229, -0.8796, -1.938), (2.956, -0.7663, -2.373), (-0.4231, -3.32, -1.938), (-0.4231, -3.024, -2.373), (-0.8796, -3.229, -1.938), (-0.7663, -2.956, -2.373), (-3.229, -0.8796, -1.938), (-2.956, -0.7663, -2.373), (-3.32, -0.4231, -1.938), (-3.024, -0.4231, -2.373), (-2.048, 2.647, -1.938), (-1.839, 2.437, -2.373), (-1.661, 2.905, -1.938), (-1.548, 2.632, -2.373)], [], [(1, 63, 4, 5), (0, 62, 2, 3), (63, 0, 3, 4), (15, 19, 134, 132), (5, 4, 8, 9), (3, 2, 6, 7), (8, 7, 11, 12), (9, 8, 12, 13), (7, 6, 10, 11), (13, 12, 16, 17), (11, 10, 14, 15), (12, 11, 15, 16), (15, 14, 18, 19), (36, 32, 137, 139), (17, 16, 20, 21), (20, 19, 23, 24), (21, 20, 24, 25), (19, 18, 22, 23), (25, 24, 28, 29), (23, 22, 26, 27), (24, 23, 27, 28), (29, 28, 32, 33), (27, 26, 30, 31), (28, 27, 31, 32), (7, 8, 131, 130), (33, 32, 36, 37), (31, 30, 34, 35), (36, 35, 39, 40), (37, 36, 40, 41), (35, 34, 38, 39), (41, 40, 44, 45), (39, 38, 42, 43), (40, 39, 43, 44), (45, 44, 48, 49), (43, 42, 46, 47), (43, 47, 142, 140), (48, 47, 51, 52), (49, 48, 52, 53), (47, 46, 50, 51), (52, 51, 55, 56), (53, 52, 56, 57), (51, 50, 54, 55), (57, 56, 60, 61), (55, 54, 58, 59), (16, 15, 132, 133), (59, 58, 62, 0), (1, 5, 9, 13, 17, 21, 25, 29, 33, 37, 41, 45, 49, 53, 57, 61), (60, 59, 0, 63), (61, 60, 63, 1), (65, 69, 68, 127), (64, 67, 66, 126), (127, 68, 67, 64), (68, 72, 71, 67), (69, 73, 72, 68), (67, 71, 70, 66), (72, 76, 75, 71), (73, 77, 76, 72), (71, 75, 74, 70), (77, 81, 80, 76), (75, 79, 78, 74), (76, 80, 79, 75), (79, 83, 82, 78), (80, 84, 83, 79), (81, 85, 84, 80), (84, 88, 87, 83), (85, 89, 88, 84), (83, 87, 86, 82), (89, 93, 92, 88), (87, 91, 90, 86), (88, 92, 91, 87), (93, 97, 96, 92), (91, 95, 94, 90), (92, 96, 95, 91), (96, 100, 99, 95), (97, 101, 100, 96), (95, 99, 98, 94), (100, 104, 103, 99), (101, 105, 104, 100), (99, 103, 102, 98), (105, 109, 108, 104), (103, 107, 106, 102), (104, 108, 107, 103), (109, 113, 112, 108), (107, 111, 110, 106), (108, 112, 111, 107), (112, 116, 115, 111), (113, 117, 116, 112), (111, 115, 114, 110), (116, 120, 119, 115), (117, 121, 120, 116), (115, 119, 118, 114), (121, 125, 124, 120), (119, 123, 122, 118), (120, 124, 123, 119), (123, 64, 126, 122), (65, 125, 121, 117, 113, 109, 105, 101, 97, 93, 89, 85, 81, 77, 73, 69), (124, 127, 64, 123), (125, 65, 127, 124), (6, 2, 66, 70), (10, 6, 70, 74), (14, 10, 74, 78), (18, 14, 78, 82), (22, 18, 82, 86), (26, 22, 86, 90), (30, 26, 90, 94), (34, 30, 94, 98), (38, 34, 98, 102), (42, 38, 102, 106), (46, 42, 106, 110), (50, 46, 110, 114), (54, 50, 114, 118), (58, 54, 118, 122), (62, 58, 122, 126), (2, 62, 126, 66), (129, 128, 130, 131), (133, 132, 134, 135), (137, 136, 138, 139), (141, 140, 142, 143), (145, 144, 146, 147), (31, 35, 138, 136), (59, 60, 147, 146), (4, 3, 128, 129), (56, 55, 144, 145), (8, 4, 129, 131), (47, 48, 143, 142), (20, 16, 133, 135), (44, 43, 140, 141), (3, 7, 130, 128), (35, 36, 139, 138), (32, 31, 136, 137), (60, 56, 145, 147), (55, 59, 146, 144), (19, 20, 135, 134), (48, 44, 141, 143)])
_uv = me_sphere.uv_layers.new(name='UVMap')
_uv.uv.foreach_set('vector', [0.75, 0.125, 0.75, 0.25, 0.6875, 0.25, 0.6875, 0.125, 0.75, 0.375, 0.75, 0.5, 0.6875, 0.5, 0.6875, 0.375, 0.75, 0.25, 0.75, 0.375, 0.6875, 0.375, 0.6875, 0.25, 0.5, 0.375, 0.4375, 0.375, 0.4375, 0.375, 0.5, 0.375, 0.6875, 0.125, 0.6875, 0.25, 0.625, 0.25, 0.625, 0.125, 0.6875, 0.375, 0.6875, 0.5, 0.625, 0.5, 0.625, 0.375, 0.625, 0.25, 0.625, 0.375, 0.5625, 0.375, 0.5625, 0.25, 0.625, 0.125, 0.625, 0.25, 0.5625, 0.25, 0.5625, 0.125, 0.625, 0.375, 0.625, 0.5, 0.5625, 0.5, 0.5625, 0.375, 0.5625, 0.125, 0.5625, 0.25, 0.5, 0.25, 0.5, 0.125, 0.5625, 0.375, 0.5625, 0.5, 0.5, 0.5, 0.5, 0.375, 0.5625, 0.25, 0.5625, 0.375, 0.5, 0.375, 0.5, 0.25, 0.5, 0.375, 0.5, 0.5, 0.4375, 0.5, 0.4375, 0.375, 0.1875, 0.25, 0.25, 0.25, 0.25, 0.25, 0.1875, 0.25, 0.5, 0.125, 0.5, 0.25, 0.4375, 0.25, 0.4375, 0.125, 0.4375, 0.25, 0.4375, 0.375, 0.375, 0.375, 0.375, 0.25, 0.4375, 0.125, 0.4375, 0.25, 0.375, 0.25, 0.375, 0.125, 0.4375, 0.375, 0.4375, 0.5, 0.375, 0.5, 0.375, 0.375, 0.375, 0.125, 0.375, 0.25, 0.3125, 0.25, 0.3125, 0.125, 0.375, 0.375, 0.375, 0.5, 0.3125, 0.5, 0.3125, 0.375, 0.375, 0.25, 0.375, 0.375, 0.3125, 0.375, 0.3125, 0.25, 0.3125, 0.125, 0.3125, 0.25, 0.25, 0.25, 0.25, 0.125, 0.3125, 0.375, 0.3125, 0.5, 0.25, 0.5, 0.25, 0.375, 0.3125, 0.25, 0.3125, 0.375, 0.25, 0.375, 0.25, 0.25, 0.625, 0.375, 0.625, 0.25, 0.625, 0.25, 0.625, 0.375, 0.25, 0.125, 0.25, 0.25, 0.1875, 0.25, 0.1875, 0.125, 0.25, 0.375, 0.25, 0.5, 0.1875, 0.5, 0.1875, 0.375, 0.1875, 0.25, 0.1875, 0.375, 0.125, 0.375, 0.125, 0.25, 0.1875, 0.125, 0.1875, 0.25, 0.125, 0.25, 0.125, 0.125, 0.1875, 0.375, 0.1875, 0.5, 0.125, 0.5, 0.125, 0.375, 0.125, 0.125, 0.125, 0.25, 0.0625, 0.25, 0.0625, 0.125, 0.125, 0.375, 0.125, 0.5, 0.0625, 0.5, 0.0625, 0.375, 0.125, 0.25, 0.125, 0.375, 0.0625, 0.375, 0.0625, 0.25, 0.0625, 0.125, 0.0625, 0.25, 0.0, 0.25, 0.0, 0.125, 0.0625, 0.375, 0.0625, 0.5, 0.0, 0.5, 0.0, 0.375, 0.0625, 0.375, 0.0, 0.375, 0.0, 0.375, 0.0625, 0.375, 1.0, 0.25, 1.0, 0.375, 0.9375, 0.375, 0.9375, 0.25, 1.0, 0.125, 1.0, 0.25, 0.9375, 0.25, 0.9375, 0.125, 1.0, 0.375, 1.0, 0.5, 0.9375, 0.5, 0.9375, 0.375, 0.9375, 0.25, 0.9375, 0.375, 0.875, 0.375, 0.875, 0.25, 0.9375, 0.125, 0.9375, 0.25, 0.875, 0.25, 0.875, 0.125, 0.9375, 0.375, 0.9375, 0.5, 0.875, 0.5, 0.875, 0.375, 0.875, 0.125, 0.875, 0.25, 0.8125, 0.25, 0.8125, 0.125, 0.875, 0.375, 0.875, 0.5, 0.8125, 0.5, 0.8125, 0.375, 0.5, 0.25, 0.5, 0.375, 0.5, 0.375, 0.5, 0.25, 0.8125, 0.375, 0.8125, 0.5, 0.75, 0.5, 0.75, 0.375, 0.75, 0.125, 0.6875, 0.125, 0.625, 0.125, 0.5625, 0.125, 0.5, 0.125, 0.4375, 0.125, 0.375, 0.125, 0.3125, 0.125, 0.25, 0.125, 0.1875, 0.125, 0.125, 0.125, 0.0625, 0.125, 1.0, 0.125, 0.9375, 0.125, 0.875, 0.125, 0.8125, 0.125, 0.8125, 0.25, 0.8125, 0.375, 0.75, 0.375, 0.75, 0.25, 0.8125, 0.125, 0.8125, 0.25, 0.75, 0.25, 0.75, 0.125, 0.75, 0.125, 0.6875, 0.125, 0.6875, 0.25, 0.75, 0.25, 0.75, 0.375, 0.6875, 0.375, 0.6875, 0.5, 0.75, 0.5, 0.75, 0.25, 0.6875, 0.25, 0.6875, 0.375, 0.75, 0.375, 0.6875, 0.25, 0.625, 0.25, 0.625, 0.375, 0.6875, 0.375, 0.6875, 0.125, 0.625, 0.125, 0.625, 0.25, 0.6875, 0.25, 0.6875, 0.375, 0.625, 0.375, 0.625, 0.5, 0.6875, 0.5, 0.625, 0.25, 0.5625, 0.25, 0.5625, 0.375, 0.625, 0.375, 0.625, 0.125, 0.5625, 0.125, 0.5625, 0.25, 0.625, 0.25, 0.625, 0.375, 0.5625, 0.375, 0.5625, 0.5, 0.625, 0.5, 0.5625, 0.125, 0.5, 0.125, 0.5, 0.25, 0.5625, 0.25, 0.5625, 0.375, 0.5, 0.375, 0.5, 0.5, 0.5625, 0.5, 0.5625, 0.25, 0.5, 0.25, 0.5, 0.375, 0.5625, 0.375, 0.5, 0.375, 0.4375, 0.375, 0.4375, 0.5, 0.5, 0.5, 0.5, 0.25, 0.4375, 0.25, 0.4375, 0.375, 0.5, 0.375, 0.5, 0.125, 0.4375, 0.125, 0.4375, 0.25, 0.5, 0.25, 0.4375, 0.25, 0.375, 0.25, 0.375, 0.375, 0.4375, 0.375, 0.4375, 0.125, 0.375, 0.125, 0.375, 0.25, 0.4375, 0.25, 0.4375, 0.375, 0.375, 0.375, 0.375, 0.5, 0.4375, 0.5, 0.375, 0.125, 0.3125, 0.125, 0.3125, 0.25, 0.375, 0.25, 0.375, 0.375, 0.3125, 0.375, 0.3125, 0.5, 0.375, 0.5, 0.375, 0.25, 0.3125, 0.25, 0.3125, 0.375, 0.375, 0.375, 0.3125, 0.125, 0.25, 0.125, 0.25, 0.25, 0.3125, 0.25, 0.3125, 0.375, 0.25, 0.375, 0.25, 0.5, 0.3125, 0.5, 0.3125, 0.25, 0.25, 0.25, 0.25, 0.375, 0.3125, 0.375, 0.25, 0.25, 0.1875, 0.25, 0.1875, 0.375, 0.25, 0.375, 0.25, 0.125, 0.1875, 0.125, 0.1875, 0.25, 0.25, 0.25, 0.25, 0.375, 0.1875, 0.375, 0.1875, 0.5, 0.25, 0.5, 0.1875, 0.25, 0.125, 0.25, 0.125, 0.375, 0.1875, 0.375, 0.1875, 0.125, 0.125, 0.125, 0.125, 0.25, 0.1875, 0.25, 0.1875, 0.375, 0.125, 0.375, 0.125, 0.5, 0.1875, 0.5, 0.125, 0.125, 0.0625, 0.125, 0.0625, 0.25, 0.125, 0.25, 0.125, 0.375, 0.0625, 0.375, 0.0625, 0.5, 0.125, 0.5, 0.125, 0.25, 0.0625, 0.25, 0.0625, 0.375, 0.125, 0.375, 0.0625, 0.125, 0.0, 0.125, 0.0, 0.25, 0.0625, 0.25, 0.0625, 0.375, 0.0, 0.375, 0.0, 0.5, 0.0625, 0.5, 0.0625, 0.25, 0.0, 0.25, 0.0, 0.375, 0.0625, 0.375, 1.0, 0.25, 0.9375, 0.25, 0.9375, 0.375, 1.0, 0.375, 1.0, 0.125, 0.9375, 0.125, 0.9375, 0.25, 1.0, 0.25, 1.0, 0.375, 0.9375, 0.375, 0.9375, 0.5, 1.0, 0.5, 0.9375, 0.25, 0.875, 0.25, 0.875, 0.375, 0.9375, 0.375, 0.9375, 0.125, 0.875, 0.125, 0.875, 0.25, 0.9375, 0.25, 0.9375, 0.375, 0.875, 0.375, 0.875, 0.5, 0.9375, 0.5, 0.875, 0.125, 0.8125, 0.125, 0.8125, 0.25, 0.875, 0.25, 0.875, 0.375, 0.8125, 0.375, 0.8125, 0.5, 0.875, 0.5, 0.875, 0.25, 0.8125, 0.25, 0.8125, 0.375, 0.875, 0.375, 0.8125, 0.375, 0.75, 0.375, 0.75, 0.5, 0.8125, 0.5, 0.75, 0.125, 0.8125, 0.125, 0.875, 0.125, 0.9375, 0.125, 1.0, 0.125, 0.0625, 0.125, 0.125, 0.125, 0.1875, 0.125, 0.25, 0.125, 0.3125, 0.125, 0.375, 0.125, 0.4375, 0.125, 0.5, 0.125, 0.5625, 0.125, 0.625, 0.125, 0.6875, 0.125, 0.8125, 0.25, 0.75, 0.25, 0.75, 0.375, 0.8125, 0.375, 0.8125, 0.125, 0.75, 0.125, 0.75, 0.25, 0.8125, 0.25, 0.625, 0.5, 0.6875, 0.5, 0.6875, 0.5, 0.625, 0.5, 0.5625, 0.5, 0.625, 0.5, 0.625, 0.5, 0.5625, 0.5, 0.5, 0.5, 0.5625, 0.5, 0.5625, 0.5, 0.5, 0.5, 0.4375, 0.5, 0.5, 0.5, 0.5, 0.5, 0.4375, 0.5, 0.375, 0.5, 0.4375, 0.5, 0.4375, 0.5, 0.375, 0.5, 0.3125, 0.5, 0.375, 0.5, 0.375, 0.5, 0.3125, 0.5, 0.25, 0.5, 0.3125, 0.5, 0.3125, 0.5, 0.25, 0.5, 0.1875, 0.5, 0.25, 0.5, 0.25, 0.5, 0.1875, 0.5, 0.125, 0.5, 0.1875, 0.5, 0.1875, 0.5, 0.125, 0.5, 0.0625, 0.5, 0.125, 0.5, 0.125, 0.5, 0.0625, 0.5, 0.0, 0.5, 0.0625, 0.5, 0.0625, 0.5, 0.0, 0.5, 0.9375, 0.5, 1.0, 0.5, 1.0, 0.5, 0.9375, 0.5, 0.875, 0.5, 0.9375, 0.5, 0.9375, 0.5, 0.875, 0.5, 0.8125, 0.5, 0.875, 0.5, 0.875, 0.5, 0.8125, 0.5, 0.75, 0.5, 0.8125, 0.5, 0.8125, 0.5, 0.75, 0.5, 0.6875, 0.5, 0.75, 0.5, 0.75, 0.5, 0.6875, 0.5, 0.6875, 0.25, 0.6875, 0.375, 0.625, 0.375, 0.625, 0.25, 0.5, 0.25, 0.5, 0.375, 0.4375, 0.375, 0.4375, 0.25, 0.25, 0.25, 0.25, 0.375, 0.1875, 0.375, 0.1875, 0.25, 0.0625, 0.25, 0.0625, 0.375, 0.0, 0.375, 0.0, 0.25, 0.875, 0.25, 0.875, 0.375, 0.8125, 0.375, 0.8125, 0.25, 0.25, 0.375, 0.1875, 0.375, 0.1875, 0.375, 0.25, 0.375, 0.8125, 0.375, 0.8125, 0.25, 0.8125, 0.25, 0.8125, 0.375, 0.6875, 0.25, 0.6875, 0.375, 0.6875, 0.375, 0.6875, 0.25, 0.875, 0.25, 0.875, 0.375, 0.875, 0.375, 0.875, 0.25, 0.625, 0.25, 0.6875, 0.25, 0.6875, 0.25, 0.625, 0.25, 1.0, 0.375, 1.0, 0.25, 1.0, 0.25, 1.0, 0.375, 0.4375, 0.25, 0.5, 0.25, 0.5, 0.25, 0.4375, 0.25, 0.0625, 0.25, 0.0625, 0.375, 0.0625, 0.375, 0.0625, 0.25, 0.6875, 0.375, 0.625, 0.375, 0.625, 0.375, 0.6875, 0.375, 0.1875, 0.375, 0.1875, 0.25, 0.1875, 0.25, 0.1875, 0.375, 0.25, 0.25, 0.25, 0.375, 0.25, 0.375, 0.25, 0.25, 0.8125, 0.25, 0.875, 0.25, 0.875, 0.25, 0.8125, 0.25, 0.875, 0.375, 0.8125, 0.375, 0.8125, 0.375, 0.875, 0.375, 0.4375, 0.375, 0.4375, 0.25, 0.4375, 0.25, 0.4375, 0.375, 0.0, 0.25, 0.0625, 0.25, 0.0625, 0.25, 0.0, 0.25])
me_sphere.use_remesh_fix_poles = True
me_sphere.use_remesh_preserve_attributes = False
me_sphere.update()

# ---- objects
ob_cylinder = bpy.data.objects.new('Cylinder', me_cylinder)
ob_sphere = bpy.data.objects.new('Sphere', me_sphere)

# ---- transforms, parenting, visibility, modifiers, constraints
ob_cylinder.location = (-8.0, 0.0, 0.8)
ob_cylinder.rotation_euler = (1.571, -0.0, 0.0)
ob_cylinder.scale = (0.2761, 0.2761, 0.2761)
ob_sphere.location = (-8.0, 0.0, 0.8)
ob_sphere.scale = (0.4346, 0.4346, 0.4346)

# ---- collection membership
col_collection.objects.link(ob_cylinder)
col_collection.objects.link(ob_sphere)

# ---- scene / render settings (as saved in the file)
scene.frame_start = 1; scene.frame_end = 250; scene.frame_set(1)
scene.render.engine = 'BLENDER_EEVEE_NEXT'
scene.cycles.sampling_pattern = 'TABULATED_SOBOL'
scene.cycles.use_light_tree = False
scene.view_settings.view_transform = 'Filmic'
bpy.context.view_layer.update()

# ---- added for rendering (the .blend has no active camera and no usable light): camera, sun
cam_auto = bpy.data.cameras.new('AutoCamera')
cam_auto.lens = 50.0
cam_auto.sensor_width = 36.0
cam_auto.clip_end = 1000.0
ob_auto_camera = bpy.data.objects.new('AutoCamera', cam_auto)
scene.collection.objects.link(ob_auto_camera)
ob_auto_camera.location = (-2.6794, -6.95196, 5.70949)
ob_auto_camera.rotation_euler = (1.09748, -7.21219e-08, 0.694738)
scene.camera = ob_auto_camera
light_auto_sun = bpy.data.lights.new('AutoSun', 'SUN')
light_auto_sun.energy = 3.0
light_auto_sun.angle = 0.0523599
ob_auto_sun = bpy.data.objects.new('AutoSun', light_auto_sun)
scene.collection.objects.link(ob_auto_sun)
ob_auto_sun.rotation_euler = (0.872665, 0.174533, 0.523599)
bpy.context.view_layer.update()
